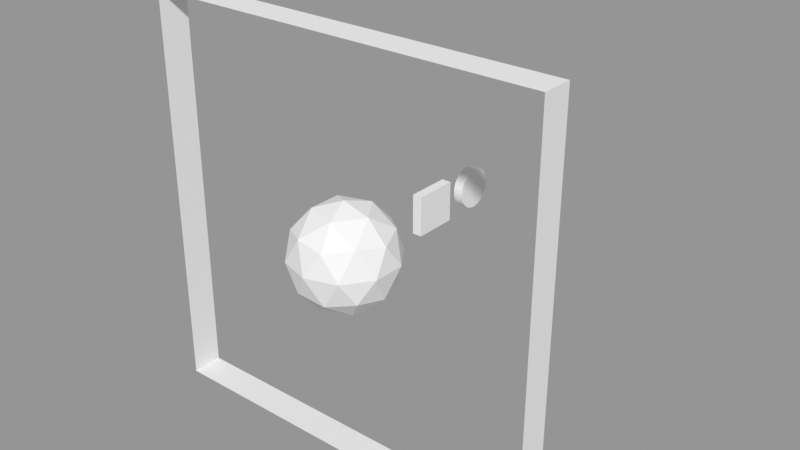 # Source: data_generator_2d.blend  (saved by Blender 3.2.14; exported with 4.5.12 LTS)
import bpy
from mathutils import Matrix  # noqa: F401  (used for matrix-valued properties, if any)

bpy.ops.wm.read_factory_settings(use_empty=True)
scene = bpy.context.scene
scene.name = 'test'

# ---- collections
col_particle_props = bpy.data.collections.new('particle_props'); scene.collection.children.link(col_particle_props)
col_props = bpy.data.collections.new('props'); scene.collection.children.link(col_props)
col_objects_on_scene = bpy.data.collections.new('objects_on_scene'); scene.collection.children.link(col_objects_on_scene)
col_particles_on_scene = bpy.data.collections.new('particles_on_scene'); scene.collection.children.link(col_particles_on_scene)
col_curves_on_scene = bpy.data.collections.new('curves_on_scene'); scene.collection.children.link(col_curves_on_scene)
col_domain_and_forces = bpy.data.collections.new('domain_and_forces'); scene.collection.children.link(col_domain_and_forces)
col_rigid_body_world = bpy.data.collections.new('rigid_body_world'); scene.collection.children.link(col_rigid_body_world)

# ---- materials (node trees are filled in below, after node groups)
mat_smoke_domain_material_002 = bpy.data.materials.new('Smoke Domain Material.002')
mat_smoke_domain_material_002.use_transparent_shadow = False

# ---- node groups
ng_auto_smooth = bpy.data.node_groups.new('Auto Smooth', 'GeometryNodeTree')
_s = ng_auto_smooth.interface.new_socket(name='Geometry', in_out='OUTPUT', socket_type='NodeSocketGeometry')
_s = ng_auto_smooth.interface.new_socket(name='Geometry', in_out='INPUT', socket_type='NodeSocketGeometry')
_s = ng_auto_smooth.interface.new_socket(name='Angle', in_out='INPUT', socket_type='NodeSocketFloat')
_s.subtype = 'ANGLE'
_s.min_value = 0.0
_s.max_value = 3.142
ng_auto_smooth.is_modifier = True
_N = ng_auto_smooth.nodes; _L = ng_auto_smooth.links
n0 = _N.new('NodeGroupOutput'); n0.name = 'Group Output'; n0.location = (480, -100)
n1 = _N.new('NodeGroupInput'); n1.name = 'Group Input'; n1.location = (-420, -300)
n2 = _N.new('NodeGroupInput'); n2.name = 'Group Input.001'; n2.location = (-60, -100)
n3 = _N.new('GeometryNodeSetShadeSmooth'); n3.name = 'Set Shade Smooth'; n3.location = (120, -100)
n3.domain = 'EDGE'
n4 = _N.new('GeometryNodeSetShadeSmooth'); n4.name = 'Set Shade Smooth.001'; n4.location = (300, -100)
n5 = _N.new('GeometryNodeInputMeshEdgeAngle'); n5.name = 'Edge Angle'; n5.location = (-420, -220)
n6 = _N.new('GeometryNodeInputEdgeSmooth'); n6.name = 'Is Edge Smooth'; n6.location = (-60, -160)
n7 = _N.new('GeometryNodeInputShadeSmooth'); n7.name = 'Is Face Smooth'; n7.location = (-240, -340)
n8 = _N.new('FunctionNodeBooleanMath'); n8.name = 'Boolean Math'; n8.location = (-60, -220)
n9 = _N.new('FunctionNodeCompare'); n9.name = 'Compare'; n9.location = (-240, -180)
n9.operation = 'LESS_EQUAL'
_L.new(n5.outputs[0], n9.inputs[0])
_L.new(n4.outputs[0], n0.inputs[0])
_L.new(n1.outputs[1], n9.inputs[1])
_L.new(n9.outputs[0], n8.inputs[0])
_L.new(n7.outputs[0], n8.inputs[1])
_L.new(n2.outputs[0], n3.inputs[0])
_L.new(n6.outputs[0], n3.inputs[1])
_L.new(n3.outputs[0], n4.inputs[0])
_L.new(n8.outputs[0], n3.inputs[2])
n0.is_active_output = True

# ---- material node trees
mat_smoke_domain_material_002.use_nodes = True; mat_smoke_domain_material_002.node_tree.nodes.clear()
_N = mat_smoke_domain_material_002.node_tree.nodes; _L = mat_smoke_domain_material_002.node_tree.links
n0 = _N.new('ShaderNodeOutputMaterial'); n0.name = 'Material Output'; n0.location = (1200, 150)
n1 = _N.new('ShaderNodeVolumePrincipled'); n1.name = 'Principled Volume'; n1.location = (800, 150)
n1.inputs[2].default_value = 5.0
_L.new(n1.outputs[0], n0.inputs[1])
n0.is_active_output = True

# ---- meshes
me_icosphere = bpy.data.meshes.new('Icosphere')
me_icosphere.from_pydata([(0.0, 0.0, -1.0), (0.7236, -0.5257, -0.4472), (-0.2764, -0.8506, -0.4472), (-0.8944, 0.0, -0.4472), (-0.2764, 0.8506, -0.4472), (0.7236, 0.5257, -0.4472), (0.2764, -0.8506, 0.4472), (-0.7236, -0.5257, 0.4472), (-0.7236, 0.5257, 0.4472), (0.2764, 0.8506, 0.4472), (0.8944, 0.0, 0.4472), (0.0, 0.0, 1.0), (-0.1625, -0.5, -0.8507), (0.4253, -0.309, -0.8507), (0.2629, -0.809, -0.5257), (0.8506, 0.0, -0.5257), (0.4253, 0.309, -0.8507), (-0.5257, 0.0, -0.8507), (-0.6882, -0.5, -0.5257), (-0.1625, 0.5, -0.8507), (-0.6882, 0.5, -0.5257), (0.2629, 0.809, -0.5257), (0.9511, -0.309, 0.0), (0.9511, 0.309, 0.0), (0.0, -1.0, 0.0), (0.5878, -0.809, 0.0), (-0.9511, -0.309, 0.0), (-0.5878, -0.809, 0.0), (-0.5878, 0.809, 0.0), (-0.9511, 0.309, 0.0), (0.5878, 0.809, 0.0), (0.0, 1.0, 0.0), (0.6882, -0.5, 0.5257), (-0.2629, -0.809, 0.5257), (-0.8506, 0.0, 0.5257), (-0.2629, 0.809, 0.5257), (0.6882, 0.5, 0.5257), (0.1625, -0.5, 0.8507), (0.5257, 0.0, 0.8507), (-0.4253, -0.309, 0.8507), (-0.4253, 0.309, 0.8507), (0.1625, 0.5, 0.8507)], [], [(0, 13, 12), (1, 13, 15), (0, 12, 17), (0, 17, 19), (0, 19, 16), (1, 15, 22), (2, 14, 24), (3, 18, 26), (4, 20, 28), (5, 21, 30), (1, 22, 25), (2, 24, 27), (3, 26, 29), (4, 28, 31), (5, 30, 23), (6, 32, 37), (7, 33, 39), (8, 34, 40), (9, 35, 41), (10, 36, 38), (38, 41, 11), (38, 36, 41), (36, 9, 41), (41, 40, 11), (41, 35, 40), (35, 8, 40), (40, 39, 11), (40, 34, 39), (34, 7, 39), (39, 37, 11), (39, 33, 37), (33, 6, 37), (37, 38, 11), (37, 32, 38), (32, 10, 38), (23, 36, 10), (23, 30, 36), (30, 9, 36), (31, 35, 9), (31, 28, 35), (28, 8, 35), (29, 34, 8), (29, 26, 34), (26, 7, 34), (27, 33, 7), (27, 24, 33), (24, 6, 33), (25, 32, 6), (25, 22, 32), (22, 10, 32), (30, 31, 9), (30, 21, 31), (21, 4, 31), (28, 29, 8), (28, 20, 29), (20, 3, 29), (26, 27, 7), (26, 18, 27), (18, 2, 27), (24, 25, 6), (24, 14, 25), (14, 1, 25), (22, 23, 10), (22, 15, 23), (15, 5, 23), (16, 21, 5), (16, 19, 21), (19, 4, 21), (19, 20, 4), (19, 17, 20), (17, 3, 20), (17, 18, 3), (17, 12, 18), (12, 2, 18), (15, 16, 5), (15, 13, 16), (13, 0, 16), (12, 14, 2), (12, 13, 14), (13, 1, 14)])
_uv = me_icosphere.uv_layers.new(name='UVMap')
_uv.uv.foreach_set('vector', [0.1818, 0.0, 0.2273, 0.07873, 0.1364, 0.07873, 0.2727, 0.1575, 0.3182, 0.07873, 0.3636, 0.1575, 0.9091, 0.0, 0.9545, 0.07873, 0.8636, 0.07873, 0.7273, 0.0, 0.7727, 0.07873, 0.6818, 0.07873, 0.5455, 0.0, 0.5909, 0.07873, 0.5, 0.07873, 0.2727, 0.1575, 0.3636, 0.1575, 0.3182, 0.2362, 0.09091, 0.1575, 0.1818, 0.1575, 0.1364, 0.2362, 0.8182, 0.1575, 0.9091, 0.1575, 0.8636, 0.2362, 0.6364, 0.1575, 0.7273, 0.1575, 0.6818, 0.2362, 0.4545, 0.1575, 0.5455, 0.1575, 0.5, 0.2362, 0.2727, 0.1575, 0.3182, 0.2362, 0.2273, 0.2362, 0.09091, 0.1575, 0.1364, 0.2362, 0.04546, 0.2362, 0.8182, 0.1575, 0.8636, 0.2362, 0.7727, 0.2362, 0.6364, 0.1575, 0.6818, 0.2362, 0.5909, 0.2362, 0.4545, 0.1575, 0.5, 0.2362, 0.4091, 0.2362, 0.1818, 0.3149, 0.2727, 0.3149, 0.2273, 0.3937, 0.0, 0.3149, 0.09091, 0.3149, 0.04546, 0.3937, 0.7273, 0.3149, 0.8182, 0.3149, 0.7727, 0.3937, 0.5455, 0.3149, 0.6364, 0.3149, 0.5909, 0.3937, 0.3636, 0.3149, 0.4545, 0.3149, 0.4091, 0.3937, 0.4091, 0.3937, 0.5, 0.3937, 0.4545, 0.4724, 0.4091, 0.3937, 0.4545, 0.3149, 0.5, 0.3937, 0.4545, 0.3149, 0.5455, 0.3149, 0.5, 0.3937, 0.5909, 0.3937, 0.6818, 0.3937, 0.6364, 0.4724, 0.5909, 0.3937, 0.6364, 0.3149, 0.6818, 0.3937, 0.6364, 0.3149, 0.7273, 0.3149, 0.6818, 0.3937, 0.7727, 0.3937, 0.8636, 0.3937, 0.8182, 0.4724, 0.7727, 0.3937, 0.8182, 0.3149, 0.8636, 0.3937, 0.8182, 0.3149, 0.9091, 0.3149, 0.8636, 0.3937, 0.04546, 0.3937, 0.1364, 0.3937, 0.09091, 0.4724, 0.04546, 0.3937, 0.09091, 0.3149, 0.1364, 0.3937, 0.09091, 0.3149, 0.1818, 0.3149, 0.1364, 0.3937, 0.2273, 0.3937, 0.3182, 0.3937, 0.2727, 0.4724, 0.2273, 0.3937, 0.2727, 0.3149, 0.3182, 0.3937, 0.2727, 0.3149, 0.3636, 0.3149, 0.3182, 0.3937, 0.4091, 0.2362, 0.4545, 0.3149, 0.3636, 0.3149, 0.4091, 0.2362, 0.5, 0.2362, 0.4545, 0.3149, 0.5, 0.2362, 0.5455, 0.3149, 0.4545, 0.3149, 0.5909, 0.2362, 0.6364, 0.3149, 0.5455, 0.3149, 0.5909, 0.2362, 0.6818, 0.2362, 0.6364, 0.3149, 0.6818, 0.2362, 0.7273, 0.3149, 0.6364, 0.3149, 0.7727, 0.2362, 0.8182, 0.3149, 0.7273, 0.3149, 0.7727, 0.2362, 0.8636, 0.2362, 0.8182, 0.3149, 0.8636, 0.2362, 0.9091, 0.3149, 0.8182, 0.3149, 0.04546, 0.2362, 0.09091, 0.3149, 0.0, 0.3149, 0.04546, 0.2362, 0.1364, 0.2362, 0.09091, 0.3149, 0.1364, 0.2362, 0.1818, 0.3149, 0.09091, 0.3149, 0.2273, 0.2362, 0.2727, 0.3149, 0.1818, 0.3149, 0.2273, 0.2362, 0.3182, 0.2362, 0.2727, 0.3149, 0.3182, 0.2362, 0.3636, 0.3149, 0.2727, 0.3149, 0.5, 0.2362, 0.5909, 0.2362, 0.5455, 0.3149, 0.5, 0.2362, 0.5455, 0.1575, 0.5909, 0.2362, 0.5455, 0.1575, 0.6364, 0.1575, 0.5909, 0.2362, 0.6818, 0.2362, 0.7727, 0.2362, 0.7273, 0.3149, 0.6818, 0.2362, 0.7273, 0.1575, 0.7727, 0.2362, 0.7273, 0.1575, 0.8182, 0.1575, 0.7727, 0.2362, 0.8636, 0.2362, 0.9545, 0.2362, 0.9091, 0.3149, 0.8636, 0.2362, 0.9091, 0.1575, 0.9545, 0.2362, 0.9091, 0.1575, 1.0, 0.1575, 0.9545, 0.2362, 0.1364, 0.2362, 0.2273, 0.2362, 0.1818, 0.3149, 0.1364, 0.2362, 0.1818, 0.1575, 0.2273, 0.2362, 0.1818, 0.1575, 0.2727, 0.1575, 0.2273, 0.2362, 0.3182, 0.2362, 0.4091, 0.2362, 0.3636, 0.3149, 0.3182, 0.2362, 0.3636, 0.1575, 0.4091, 0.2362, 0.3636, 0.1575, 0.4545, 0.1575, 0.4091, 0.2362, 0.5, 0.07873, 0.5455, 0.1575, 0.4545, 0.1575, 0.5, 0.07873, 0.5909, 0.07873, 0.5455, 0.1575, 0.5909, 0.07873, 0.6364, 0.1575, 0.5455, 0.1575, 0.6818, 0.07873, 0.7273, 0.1575, 0.6364, 0.1575, 0.6818, 0.07873, 0.7727, 0.07873, 0.7273, 0.1575, 0.7727, 0.07873, 0.8182, 0.1575, 0.7273, 0.1575, 0.8636, 0.07873, 0.9091, 0.1575, 0.8182, 0.1575, 0.8636, 0.07873, 0.9545, 0.07873, 0.9091, 0.1575, 0.9545, 0.07873, 1.0, 0.1575, 0.9091, 0.1575, 0.3636, 0.1575, 0.4091, 0.07873, 0.4545, 0.1575, 0.3636, 0.1575, 0.3182, 0.07873, 0.4091, 0.07873, 0.3182, 0.07873, 0.3636, 0.0, 0.4091, 0.07873, 0.1364, 0.07873, 0.1818, 0.1575, 0.09091, 0.1575, 0.1364, 0.07873, 0.2273, 0.07873, 0.1818, 0.1575, 0.2273, 0.07873, 0.2727, 0.1575, 0.1818, 0.1575])
me_icosphere.update()
me_icosphere_001 = bpy.data.meshes.new('Icosphere.001')
me_icosphere_001.from_pydata([(2.371e-10, -1.555e-10, -0.01633), (0.01181, -0.008583, -0.007301), (-0.004512, -0.01389, -0.007301), (-0.0146, -1.555e-10, -0.007301), (-0.004512, 0.01389, -0.007301), (0.01181, 0.008583, -0.007301), (0.004512, -0.01389, 0.007301), (-0.01181, -0.008583, 0.007301), (-0.01181, 0.008583, 0.007301), (0.004512, 0.01389, 0.007301), (0.0146, -1.555e-10, 0.007301), (2.371e-10, -1.555e-10, 0.01633)], [], [(0, 1, 2), (1, 0, 5), (0, 2, 3), (0, 3, 4), (0, 4, 5), (1, 5, 10), (2, 1, 6), (3, 2, 7), (4, 3, 8), (5, 4, 9), (1, 10, 6), (2, 6, 7), (3, 7, 8), (4, 8, 9), (5, 9, 10), (6, 10, 11), (7, 6, 11), (8, 7, 11), (9, 8, 11), (10, 9, 11)])
_uv = me_icosphere_001.uv_layers.new(name='UVMap')
_uv.uv.foreach_set('vector', [0.1818, 0.0, 0.2727, 0.1575, 0.09091, 0.1575, 0.2727, 0.1575, 0.3636, 0.0, 0.4545, 0.1575, 0.9091, 0.0, 1.0, 0.1575, 0.8182, 0.1575, 0.7273, 0.0, 0.8182, 0.1575, 0.6364, 0.1575, 0.5455, 0.0, 0.6364, 0.1575, 0.4545, 0.1575, 0.2727, 0.1575, 0.4545, 0.1575, 0.3636, 0.3149, 0.09091, 0.1575, 0.2727, 0.1575, 0.1818, 0.3149, 0.8182, 0.1575, 1.0, 0.1575, 0.9091, 0.3149, 0.6364, 0.1575, 0.8182, 0.1575, 0.7273, 0.3149, 0.4545, 0.1575, 0.6364, 0.1575, 0.5455, 0.3149, 0.2727, 0.1575, 0.3636, 0.3149, 0.1818, 0.3149, 0.09091, 0.1575, 0.1818, 0.3149, 0.0, 0.3149, 0.8182, 0.1575, 0.9091, 0.3149, 0.7273, 0.3149, 0.6364, 0.1575, 0.7273, 0.3149, 0.5455, 0.3149, 0.4545, 0.1575, 0.5455, 0.3149, 0.3636, 0.3149, 0.1818, 0.3149, 0.3636, 0.3149, 0.2727, 0.4724, 0.0, 0.3149, 0.1818, 0.3149, 0.09091, 0.4724, 0.7273, 0.3149, 0.9091, 0.3149, 0.8182, 0.4724, 0.5455, 0.3149, 0.7273, 0.3149, 0.6364, 0.4724, 0.3636, 0.3149, 0.5455, 0.3149, 0.4545, 0.4724])
me_icosphere_001.update()
me_prop_4 = bpy.data.meshes.new('prop_4')
me_prop_4.from_pydata([(-0.2404, 0.9627, -0.1951), (0.2404, 0.9627, -0.1951), (-0.2404, 0.9069, -0.3827), (0.2404, 0.9069, -0.3827), (-0.2404, 0.8162, -0.5556), (0.2404, 0.8162, -0.5556), (-0.2404, 0.6941, -0.7071), (0.2404, 0.6941, -0.7071), (-0.2404, 0.5453, -0.8315), (0.2404, 0.5453, -0.8315), (-0.2404, 0.3756, -0.9239), (0.2404, 0.3756, -0.9239), (-0.2404, 0.1915, -0.9808), (0.2404, 0.1915, -0.9808), (-0.2404, 2.772e-06, -1.0), (0.2404, 2.772e-06, -1.0), (-0.2404, -0.1915, -0.9808), (0.2404, -0.1915, -0.9808), (-0.2404, -0.3756, -0.9239), (0.2404, -0.3756, -0.9239), (-0.2404, -0.5453, -0.8315), (0.2404, -0.5453, -0.8315), (-0.2404, -0.6941, -0.7071), (0.2404, -0.6941, -0.7071), (-0.2404, -0.8162, -0.5556), (0.2404, -0.8162, -0.5556), (-0.2404, -0.9069, -0.3827), (0.2404, -0.9069, -0.3827), (-0.2404, -0.9627, -0.1951), (0.2404, -0.9627, -0.1951), (-0.2404, -0.9816, 1.192e-07), (0.2404, -0.9816, 5.96e-08), (-0.2404, -0.9627, 0.1951), (0.2404, -0.9627, 0.1951), (-0.2404, -0.9069, 0.3827), (0.2404, -0.9069, 0.3827), (-0.2404, -0.8162, 0.5556), (0.2404, -0.8162, 0.5556), (-0.2404, -0.6941, 0.7071), (0.2404, -0.6941, 0.7071), (-0.2404, -0.5453, 0.8315), (0.2404, -0.5453, 0.8315), (-0.2404, -0.3756, 0.9239), (0.2404, -0.3756, 0.9239), (-0.2404, -0.1915, 0.9808), (0.2404, -0.1915, 0.9808), (-0.2404, 2.831e-06, 1.0), (0.2404, 2.831e-06, 1.0), (-0.2404, 0.1915, 0.9808), (0.2404, 0.1915, 0.9808), (-0.2404, 0.3756, 0.9239), (0.2404, 0.3756, 0.9239), (-0.2404, 0.5453, 0.8315), (0.2404, 0.5453, 0.8315), (-0.2404, 0.6941, 0.7071), (0.2404, 0.6941, 0.7071), (-0.2404, 0.8162, 0.5556), (0.2404, 0.8162, 0.5556), (-0.2404, 0.9069, 0.3827), (0.2404, 0.9069, 0.3827), (-0.2404, 0.9816, 0.0), (-0.2404, 0.9627, 0.1951), (0.2404, 0.9627, 0.1951), (0.2404, 0.9816, 0.0)], [], [(16, 17, 19, 18), (14, 15, 17, 16), (12, 13, 15, 14), (10, 11, 13, 12), (8, 9, 11, 10), (6, 7, 9, 8), (4, 5, 7, 6), (2, 3, 5, 4), (0, 1, 3, 2), (60, 63, 1, 0), (38, 39, 41, 40), (40, 41, 43, 42), (42, 43, 45, 44), (44, 45, 47, 46), (46, 47, 49, 48), (48, 49, 51, 50), (50, 51, 53, 52), (52, 53, 55, 54), (54, 55, 57, 56), (58, 59, 62, 61), (38, 40, 42, 44, 46, 48, 50, 52, 54, 56, 58, 61, 60, 0, 2, 4, 6, 8, 10, 12, 14, 16, 18, 20, 22, 24, 26, 28, 30, 32, 34, 36), (18, 19, 21, 20), (20, 21, 23, 22), (22, 23, 25, 24), (24, 25, 27, 26), (26, 27, 29, 28), (28, 29, 31, 30), (30, 31, 33, 32), (32, 33, 35, 34), (43, 41, 39, 37, 35, 33, 31, 29, 27, 25, 23, 21, 19, 17, 15, 13, 11, 9, 7, 5, 3, 1, 63, 62, 59, 57, 55, 53, 51, 49, 47, 45), (34, 35, 37, 36), (61, 62, 63, 60), (36, 37, 39, 38), (56, 57, 59, 58)])
_uv = me_prop_4.uv_layers.new(name='UVMap')
_uv.uv.foreach_set('vector', [0.6875, 0.5, 0.6875, 1.0, 0.6562, 1.0, 0.6562, 0.5, 0.6562, 0.5, 0.6562, 1.0, 0.625, 1.0, 0.625, 0.5, 0.625, 0.5, 0.625, 1.0, 0.5938, 1.0, 0.5938, 0.5, 0.5938, 0.5, 0.5938, 1.0, 0.5625, 1.0, 0.5625, 0.5, 0.5625, 0.5, 0.5625, 1.0, 0.5312, 1.0, 0.5312, 0.5, 0.5312, 0.5, 0.5312, 1.0, 0.5, 1.0, 0.5, 0.5, 0.5, 0.5, 0.5, 1.0, 0.4688, 1.0, 0.4688, 0.5, 0.4688, 0.5, 0.4688, 1.0, 0.4375, 1.0, 0.4375, 0.5, 0.4375, 0.5, 0.4375, 1.0, 0.4062, 1.0, 0.4062, 0.5, 0.4062, 0.5, 0.4062, 1.0, 0.375, 1.0, 0.375, 0.5, 0.375, 0.5, 0.375, 1.0, 0.3438, 1.0, 0.3438, 0.5, 0.3438, 0.5, 0.3438, 1.0, 0.3125, 1.0, 0.3125, 0.5, 0.3125, 0.5, 0.3125, 1.0, 0.2812, 1.0, 0.2812, 0.5, 0.2812, 0.5, 0.2812, 1.0, 0.25, 1.0, 0.25, 0.5, 0.25, 0.5, 0.25, 1.0, 0.2188, 1.0, 0.2188, 0.5, 0.2188, 0.5, 0.2188, 1.0, 0.1875, 1.0, 0.1875, 0.5, 0.1875, 0.5, 0.1875, 1.0, 0.1562, 1.0, 0.1562, 0.5, 0.1562, 0.5, 0.1562, 1.0, 0.125, 1.0, 0.125, 0.5, 0.125, 0.5, 0.125, 1.0, 0.09375, 1.0, 0.09375, 0.5, 0.0625, 0.5, 0.0625, 1.0, 0.03125, 1.0, 0.03125, 0.5, 0.5803, 0.08029, 0.5504, 0.1167, 0.5283, 0.1582, 0.5146, 0.2032, 0.51, 0.25, 0.5146, 0.2968, 0.5283, 0.3418, 0.5504, 0.3833, 0.5803, 0.4197, 0.6167, 0.4496, 0.6582, 0.4717, 0.7032, 0.4854, 0.75, 0.49, 0.7968, 0.4854, 0.8418, 0.4717, 0.8833, 0.4496, 0.9197, 0.4197, 0.9496, 0.3833, 0.9717, 0.3418, 0.9854, 0.2968, 0.99, 0.25, 0.9854, 0.2032, 0.9717, 0.1582, 0.9496, 0.1167, 0.9197, 0.08029, 0.8833, 0.05045, 0.8418, 0.02827, 0.7968, 0.01461, 0.75, 0.01, 0.7032, 0.01461, 0.6582, 0.02827, 0.6167, 0.05045, 0.7188, 0.5, 0.7188, 1.0, 0.6875, 1.0, 0.6875, 0.5, 0.75, 0.5, 0.75, 1.0, 0.7188, 1.0, 0.7188, 0.5, 0.7812, 0.5, 0.7812, 1.0, 0.75, 1.0, 0.75, 0.5, 0.8125, 0.5, 0.8125, 1.0, 0.7812, 1.0, 0.7812, 0.5, 0.8438, 0.5, 0.8438, 1.0, 0.8125, 1.0, 0.8125, 0.5, 0.875, 0.5, 0.875, 1.0, 0.8438, 1.0, 0.8438, 0.5, 0.9062, 0.5, 0.9062, 1.0, 0.875, 1.0, 0.875, 0.5, 0.9375, 0.5, 0.9375, 1.0, 0.9062, 1.0, 0.9062, 0.5, 0.02827, 0.1582, 0.05045, 0.1167, 0.08029, 0.08029, 0.1167, 0.05045, 0.1582, 0.02827, 0.2032, 0.01461, 0.25, 0.01, 0.2968, 0.01461, 0.3418, 0.02827, 0.3833, 0.05045, 0.4197, 0.08029, 0.4496, 0.1167, 0.4717, 0.1582, 0.4854, 0.2032, 0.49, 0.25, 0.4854, 0.2968, 0.4717, 0.3418, 0.4496, 0.3833, 0.4197, 0.4197, 0.3833, 0.4496, 0.3418, 0.4717, 0.2968, 0.4854, 0.25, 0.49, 0.2032, 0.4854, 0.1582, 0.4717, 0.1167, 0.4496, 0.08029, 0.4197, 0.05045, 0.3833, 0.02827, 0.3418, 0.01461, 0.2968, 0.01, 0.25, 0.01461, 0.2032, 0.9688, 0.5, 0.9688, 1.0, 0.9375, 1.0, 0.9375, 0.5, 0.03125, 0.5, 0.03125, 1.0, 0.0, 1.0, 0.0, 0.5, 1.0, 0.5, 1.0, 1.0, 0.9688, 1.0, 0.9688, 0.5, 0.09375, 0.5, 0.09375, 1.0, 0.0625, 1.0, 0.0625, 0.5])
me_prop_4.update()
me_cube_008 = bpy.data.meshes.new('Cube.008')
me_cube_008.from_pydata([(0.2404, 1.09, 1.0), (0.2404, 1.09, -1.0), (0.2404, -1.09, 1.0), (0.2404, -1.09, -1.0), (-0.2404, 1.09, 1.0), (-0.2404, 1.09, -1.0), (-0.2404, -1.09, 1.0), (-0.2404, -1.09, -1.0)], [], [(5, 1, 3, 7), (5, 4, 0, 1), (7, 6, 4, 5), (3, 2, 6, 7), (0, 4, 6, 2), (1, 0, 2, 3)])
_uv = me_cube_008.uv_layers.new(name='UVMap')
_uv.uv.foreach_set('vector', [0.375, 0.0, 0.625, 0.0, 0.625, 0.25, 0.375, 0.25, 0.375, 0.25, 0.625, 0.25, 0.625, 0.5, 0.375, 0.5, 0.375, 0.5, 0.625, 0.5, 0.625, 0.75, 0.375, 0.75, 0.375, 0.75, 0.625, 0.75, 0.625, 1.0, 0.375, 1.0, 0.125, 0.5, 0.375, 0.5, 0.375, 0.75, 0.125, 0.75, 0.625, 0.5, 0.875, 0.5, 0.875, 0.75, 0.625, 0.75])
me_cube_008.update()
me_cube_011 = bpy.data.meshes.new('Cube.011')
me_cube_011.from_pydata([(-0.5, -0.5, -0.5), (-0.5, -0.5, 0.5), (-0.5, 0.5, -0.5), (-0.5, 0.5, 0.5), (0.5, -0.5, -0.5), (0.5, -0.5, 0.5), (0.5, 0.5, -0.5), (0.5, 0.5, 0.5)], [], [(0, 1, 3, 2), (2, 3, 7, 6), (6, 7, 5, 4), (4, 5, 1, 0), (2, 6, 4, 0), (7, 3, 1, 5)])
_uv = me_cube_011.uv_layers.new(name='UVMap')
_uv.uv.foreach_set('vector', [0.375, 0.0, 0.625, 0.0, 0.625, 0.25, 0.375, 0.25, 0.375, 0.25, 0.625, 0.25, 0.625, 0.5, 0.375, 0.5, 0.375, 0.5, 0.625, 0.5, 0.625, 0.75, 0.375, 0.75, 0.375, 0.75, 0.625, 0.75, 0.625, 1.0, 0.375, 1.0, 0.125, 0.5, 0.375, 0.5, 0.375, 0.75, 0.125, 0.75, 0.625, 0.5, 0.875, 0.5, 0.875, 0.75, 0.625, 0.75])
me_cube_011.materials.append(mat_smoke_domain_material_002)
me_cube_011.update()
me_cube_010 = bpy.data.meshes.new('Cube.010')
me_cube_010.from_pydata([(-0.5, 0.03875, -0.5), (-0.5, 0.03875, 0.5), (-0.5, -0.03875, -0.5), (-0.5, -0.03875, 0.5), (0.5, 0.03875, -0.5), (0.5, 0.03875, 0.5), (0.5, -0.03875, -0.5), (0.5, -0.03875, 0.5)], [], [(0, 1, 3, 2), (6, 7, 5, 4), (2, 6, 4, 0), (7, 3, 1, 5)])
_uv = me_cube_010.uv_layers.new(name='UVMap')
_uv.uv.foreach_set('vector', [0.375, 0.0, 0.625, 0.0, 0.625, 0.25, 0.375, 0.25, 0.375, 0.5, 0.625, 0.5, 0.625, 0.75, 0.375, 0.75, 0.125, 0.5, 0.375, 0.5, 0.375, 0.75, 0.125, 0.75, 0.625, 0.5, 0.875, 0.5, 0.875, 0.75, 0.625, 0.75])
me_cube_010.update()

# ---- objects
ob_rigid_particle_prop = bpy.data.objects.new('rigid_particle_prop', me_icosphere)
ob_particle_prop = bpy.data.objects.new('particle_prop', me_icosphere_001)
ob_prop_1 = bpy.data.objects.new('prop_1', me_prop_4)
ob_prop_2 = bpy.data.objects.new('prop_2', me_cube_008)
ob_drag = bpy.data.objects.new('Drag', None)
ob_fluidfield = bpy.data.objects.new('FluidField', None)
ob_smoke_domain = bpy.data.objects.new('smoke_domain', me_cube_011)
ob_bounds = bpy.data.objects.new('bounds', me_cube_010)

# ---- transforms, parenting, visibility, modifiers, constraints
ob_rigid_particle_prop.location = (0.0, 0.0, 0.0)
ob_rigid_particle_prop.scale = (2.613, 2.613, 2.613)
ob_particle_prop.location = (0.0, 0.0, 0.0)
ob_prop_1.location = (0.0, 9.0, 0.0)
_m = ob_prop_1.modifiers.new('Auto Smooth', 'NODES')
_m.node_group = ng_auto_smooth
_gi = [s.identifier for s in ng_auto_smooth.interface.items_tree if s.item_type == 'SOCKET' and s.in_out == 'INPUT']
_m[_gi[1]] = 0.5236  # Angle
ob_prop_2.location = (0.0, 6.0, 0.0)
ob_drag.location = (0.0, 0.0, 0.0)
ob_fluidfield.location = (0.0, 0.0, 0.0)
ob_smoke_domain.location = (0.0, 0.0, 0.0)
ob_smoke_domain.scale = (20.0, 0.2, 20.0)
ob_smoke_domain.display_type = 'WIRE'
_m = ob_smoke_domain.modifiers.new('Fluid', 'FLUID')
_m.fluid_type = 'DOMAIN'
ob_bounds.location = (0.0, 0.0, 0.0)
ob_bounds.scale = (20.0, 20.0, 20.0)

# ---- collection membership
col_particle_props.objects.link(ob_rigid_particle_prop)
col_particle_props.objects.link(ob_particle_prop)
col_props.objects.link(ob_prop_1)
col_props.objects.link(ob_prop_2)
col_domain_and_forces.objects.link(ob_drag)
col_domain_and_forces.objects.link(ob_fluidfield)
col_domain_and_forces.objects.link(ob_smoke_domain)
col_rigid_body_world.objects.link(ob_bounds)

# ---- scene / render settings (as saved in the file)
scene.frame_start = 0; scene.frame_end = 500; scene.frame_set(420)
scene.render.engine = 'BLENDER_EEVEE_NEXT'
scene.render.image_settings.exr_codec = 'NONE'
scene.render.simplify_subdivision_render = 0
scene.render.simplify_child_particles_render = 0.0
scene.cycles.sampling_pattern = 'TABULATED_SOBOL'
scene.cycles.use_light_tree = False
scene.view_settings.view_transform = 'Standard'
bpy.context.view_layer.update()

# ---- added for rendering (the .blend has no active camera and no usable light): camera, sun + grey world if the file has none
cam_auto = bpy.data.cameras.new('AutoCamera')
cam_auto.lens = 50.0
cam_auto.sensor_width = 36.0
cam_auto.clip_end = 1000.0
ob_auto_camera = bpy.data.objects.new('AutoCamera', cam_auto)
scene.collection.objects.link(ob_auto_camera)
ob_auto_camera.location = (28.6465, -30.6914, 22.9172)
ob_auto_camera.rotation_euler = (1.09748, -7.21219e-08, 0.694738)
scene.camera = ob_auto_camera
light_auto_sun = bpy.data.lights.new('AutoSun', 'SUN')
light_auto_sun.energy = 3.0
light_auto_sun.angle = 0.0523599
ob_auto_sun = bpy.data.objects.new('AutoSun', light_auto_sun)
scene.collection.objects.link(ob_auto_sun)
ob_auto_sun.rotation_euler = (0.872665, 0.174533, 0.523599)
if scene.world is None:
    world_auto = bpy.data.worlds.new('AutoWorld')
    world_auto.color = (0.3, 0.3, 0.3)
    scene.world = world_auto
bpy.context.view_layer.update()
